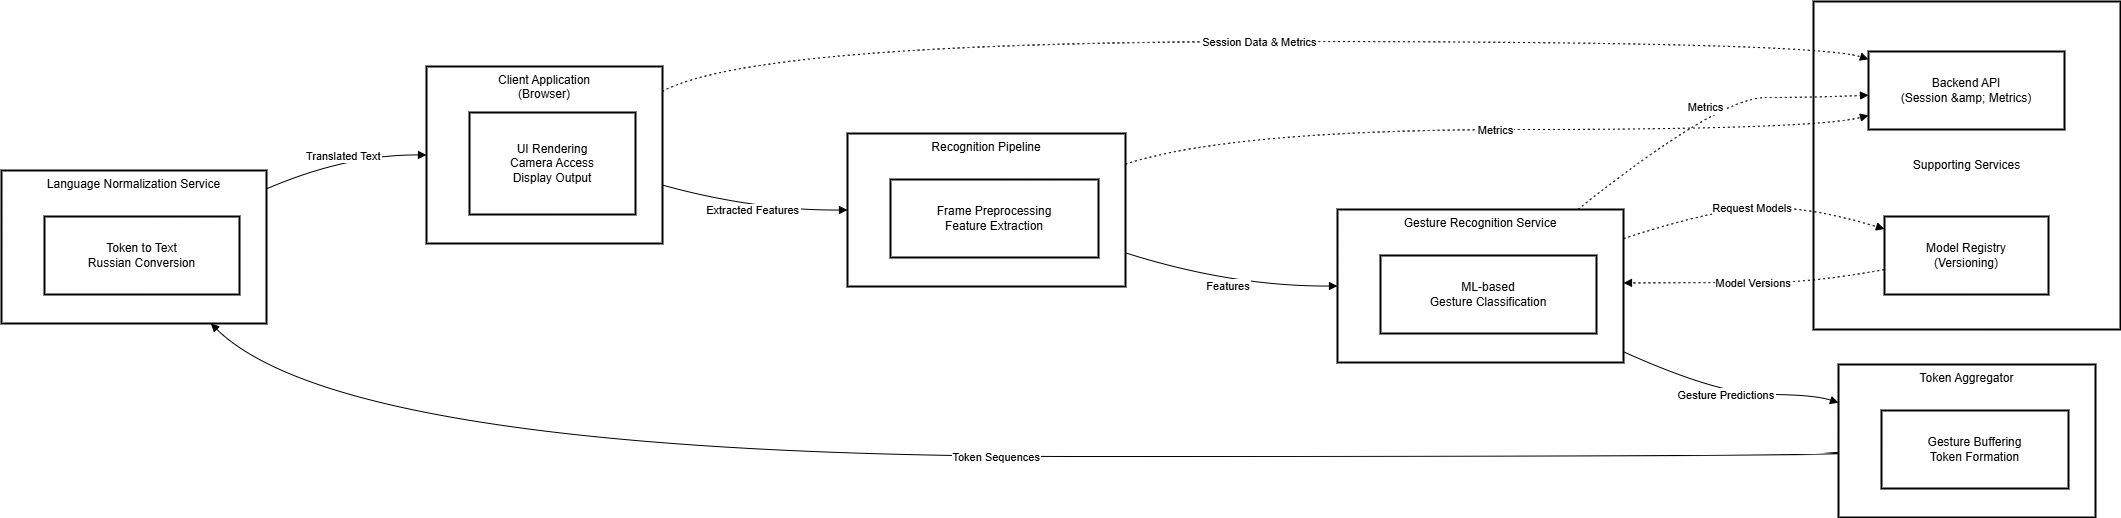

The diagram above was exported from draw.io. Its source (the exported page's mxGraphModel, read from the mxfile embedded in the PNG):
<mxGraphModel dx="2562" dy="1314" grid="1" gridSize="10" guides="1" tooltips="1" connect="1" arrows="1" fold="1" page="1" pageScale="1" pageWidth="827" pageHeight="1169" math="0" shadow="0">
  <root>
    <mxCell id="0" />
    <mxCell id="1" parent="0" />
    <mxCell id="2" parent="1" style="whiteSpace=wrap;strokeWidth=2;" value="Supporting Services" vertex="1">
      <mxGeometry height="328" width="307" x="1820" y="8" as="geometry" />
    </mxCell>
    <mxCell id="3" parent="1" style="whiteSpace=wrap;strokeWidth=2;verticalAlign=top;" value="Language Normalization Service" vertex="1">
      <mxGeometry height="153" width="265" x="8" y="177" as="geometry" />
    </mxCell>
    <mxCell id="4" parent="3" style="whiteSpace=wrap;strokeWidth=2;" value="Token to Text&#10;Russian Conversion" vertex="1">
      <mxGeometry height="78" width="195" x="43" y="46" as="geometry" />
    </mxCell>
    <mxCell id="5" parent="1" style="whiteSpace=wrap;strokeWidth=2;verticalAlign=top;" value="Token Aggregator" vertex="1">
      <mxGeometry height="153" width="257" x="1845" y="371" as="geometry" />
    </mxCell>
    <mxCell id="6" parent="5" style="whiteSpace=wrap;strokeWidth=2;" value="Gesture Buffering&#10;Token Formation" vertex="1">
      <mxGeometry height="78" width="187" x="43" y="46" as="geometry" />
    </mxCell>
    <mxCell id="7" parent="1" style="whiteSpace=wrap;strokeWidth=2;verticalAlign=top;" value="Gesture Recognition Service" vertex="1">
      <mxGeometry height="153" width="286" x="1344" y="216" as="geometry" />
    </mxCell>
    <mxCell id="8" parent="7" style="whiteSpace=wrap;strokeWidth=2;" value="ML-based&#10;Gesture Classification" vertex="1">
      <mxGeometry height="78" width="216" x="43" y="46" as="geometry" />
    </mxCell>
    <mxCell id="9" parent="1" style="whiteSpace=wrap;strokeWidth=2;verticalAlign=top;" value="Recognition Pipeline" vertex="1">
      <mxGeometry height="153" width="278" x="854" y="140" as="geometry" />
    </mxCell>
    <mxCell id="10" parent="9" style="whiteSpace=wrap;strokeWidth=2;" value="Frame Preprocessing&#10;Feature Extraction" vertex="1">
      <mxGeometry height="78" width="208" x="43" y="46" as="geometry" />
    </mxCell>
    <mxCell id="11" parent="1" style="whiteSpace=wrap;strokeWidth=2;verticalAlign=top;" value="Client Application&#10;(Browser)" vertex="1">
      <mxGeometry height="177" width="236" x="433" y="73" as="geometry" />
    </mxCell>
    <mxCell id="12" parent="11" style="whiteSpace=wrap;strokeWidth=2;" value="UI Rendering&#10;Camera Access&#10;Display Output" vertex="1">
      <mxGeometry height="102" width="166" x="43" y="46" as="geometry" />
    </mxCell>
    <mxCell id="13" parent="1" style="whiteSpace=wrap;strokeWidth=2;" value="Backend API&#10;(Session &amp;amp; Metrics)" vertex="1">
      <mxGeometry height="78" width="196" x="1875" y="58" as="geometry" />
    </mxCell>
    <mxCell id="14" parent="1" style="whiteSpace=wrap;strokeWidth=2;" value="Model Registry&#10;(Versioning)" vertex="1">
      <mxGeometry height="78" width="164" x="1891" y="223" as="geometry" />
    </mxCell>
    <mxCell id="15" edge="1" parent="1" source="11" style="curved=1;startArrow=none;endArrow=block;exitX=1;exitY=0.67;entryX=0;entryY=0.5;" target="9" value="Extracted Features">
      <mxGeometry relative="1" as="geometry">
        <Array as="points">
          <mxPoint x="761" y="217" />
        </Array>
      </mxGeometry>
    </mxCell>
    <mxCell id="16" edge="1" parent="1" source="9" style="curved=1;startArrow=none;endArrow=block;exitX=1;exitY=0.78;entryX=0;entryY=0.5;" target="7" value="Features">
      <mxGeometry relative="1" as="geometry">
        <Array as="points">
          <mxPoint x="1238" y="293" />
        </Array>
      </mxGeometry>
    </mxCell>
    <mxCell id="17" edge="1" parent="1" source="7" style="curved=1;startArrow=none;endArrow=block;exitX=1;exitY=0.93;entryX=0;entryY=0.25;" target="5" value="Gesture Predictions">
      <mxGeometry relative="1" as="geometry">
        <Array as="points">
          <mxPoint x="1725" y="401" />
          <mxPoint x="1820" y="401" />
        </Array>
      </mxGeometry>
    </mxCell>
    <mxCell id="18" edge="1" parent="1" source="5" style="curved=1;startArrow=none;endArrow=block;exitX=0;exitY=0.58;entryX=0.79;entryY=1;" target="3" value="Token Sequences">
      <mxGeometry relative="1" as="geometry">
        <Array as="points">
          <mxPoint x="1820" y="463" />
          <mxPoint x="353" y="463" />
        </Array>
      </mxGeometry>
    </mxCell>
    <mxCell id="19" edge="1" parent="1" source="3" style="curved=1;startArrow=none;endArrow=block;exitX=1;exitY=0.12;entryX=0;entryY=0.5;" target="11" value="Translated Text">
      <mxGeometry relative="1" as="geometry">
        <Array as="points">
          <mxPoint x="353" y="161" />
        </Array>
      </mxGeometry>
    </mxCell>
    <mxCell id="20" edge="1" parent="1" source="7" style="curved=1;dashed=1;dashPattern=2 3;startArrow=none;endArrow=block;exitX=1;exitY=0.19;entryX=0;entryY=0.16;" target="14" value="Request Models">
      <mxGeometry relative="1" as="geometry">
        <Array as="points">
          <mxPoint x="1725" y="214" />
          <mxPoint x="1820" y="214" />
        </Array>
      </mxGeometry>
    </mxCell>
    <mxCell id="21" edge="1" parent="1" source="14" style="curved=1;dashed=1;dashPattern=2 3;startArrow=none;endArrow=block;exitX=0;exitY=0.68;entryX=1;entryY=0.48;" target="7" value="Model Versions">
      <mxGeometry relative="1" as="geometry">
        <Array as="points">
          <mxPoint x="1820" y="289" />
          <mxPoint x="1725" y="289" />
        </Array>
      </mxGeometry>
    </mxCell>
    <mxCell id="22" edge="1" parent="1" source="11" style="curved=1;dashed=1;dashPattern=2 3;startArrow=none;endArrow=block;exitX=1;exitY=0.14;entryX=0;entryY=0.1;" target="13" value="Session Data &amp; Metrics">
      <mxGeometry relative="1" as="geometry">
        <Array as="points">
          <mxPoint x="761" y="48" />
          <mxPoint x="1820" y="48" />
        </Array>
      </mxGeometry>
    </mxCell>
    <mxCell id="23" edge="1" parent="1" source="7" style="curved=1;dashed=1;dashPattern=2 3;startArrow=none;endArrow=block;exitX=0.84;exitY=0;entryX=0;entryY=0.56;" target="13" value="Metrics">
      <mxGeometry relative="1" as="geometry">
        <Array as="points">
          <mxPoint x="1725" y="104" />
          <mxPoint x="1820" y="104" />
        </Array>
      </mxGeometry>
    </mxCell>
    <mxCell id="24" edge="1" parent="1" source="9" style="curved=1;dashed=1;dashPattern=2 3;startArrow=none;endArrow=block;exitX=1;exitY=0.2;entryX=0;entryY=0.82;" target="13" value="Metrics">
      <mxGeometry relative="1" as="geometry">
        <Array as="points">
          <mxPoint x="1238" y="136" />
          <mxPoint x="1820" y="136" />
        </Array>
      </mxGeometry>
    </mxCell>
  </root>
</mxGraphModel>